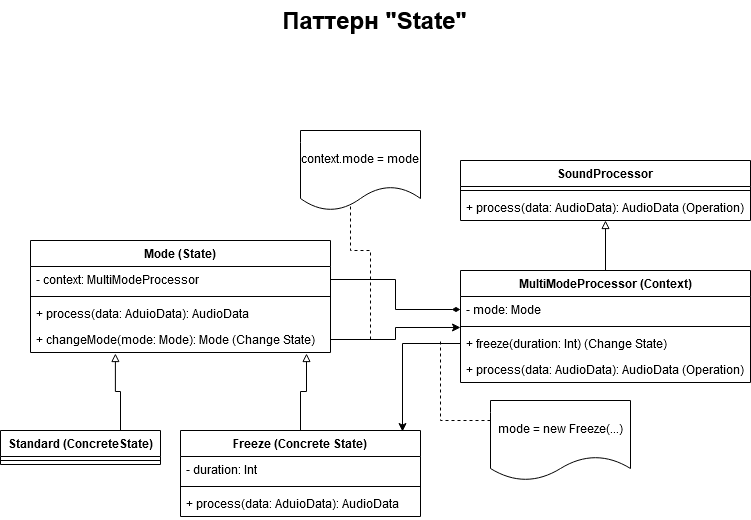

The diagram above was exported from draw.io. Its source (the exported page's mxGraphModel, read from the mxfile embedded in the PNG):
<mxGraphModel dx="1422" dy="1960" grid="1" gridSize="10" guides="1" tooltips="1" connect="1" arrows="1" fold="1" page="1" pageScale="1" pageWidth="827" pageHeight="1169" math="0" shadow="0">
  <root>
    <mxCell id="WIyWlLk6GJQsqaUBKTNV-0" />
    <mxCell id="WIyWlLk6GJQsqaUBKTNV-1" parent="WIyWlLk6GJQsqaUBKTNV-0" />
    <mxCell id="i1XA15ZSpXko2PR9-KBB-9" style="edgeStyle=orthogonalEdgeStyle;rounded=0;orthogonalLoop=1;jettySize=auto;html=1;exitX=0.5;exitY=0;exitDx=0;exitDy=0;entryX=0.5;entryY=1;entryDx=0;entryDy=0;endArrow=block;endFill=0;" edge="1" parent="WIyWlLk6GJQsqaUBKTNV-1" source="i1XA15ZSpXko2PR9-KBB-0" target="i1XA15ZSpXko2PR9-KBB-4">
      <mxGeometry relative="1" as="geometry" />
    </mxCell>
    <mxCell id="i1XA15ZSpXko2PR9-KBB-0" value="MultiModeProcessor (Context)" style="swimlane;fontStyle=1;align=center;verticalAlign=top;childLayout=stackLayout;horizontal=1;startSize=26;horizontalStack=0;resizeParent=1;resizeParentMax=0;resizeLast=0;collapsible=1;marginBottom=0;" vertex="1" parent="WIyWlLk6GJQsqaUBKTNV-1">
      <mxGeometry x="500" y="150" width="290" height="112" as="geometry" />
    </mxCell>
    <mxCell id="i1XA15ZSpXko2PR9-KBB-1" value="- mode: Mode" style="text;strokeColor=none;fillColor=none;align=left;verticalAlign=top;spacingLeft=4;spacingRight=4;overflow=hidden;rotatable=0;points=[[0,0.5],[1,0.5]];portConstraint=eastwest;" vertex="1" parent="i1XA15ZSpXko2PR9-KBB-0">
      <mxGeometry y="26" width="290" height="26" as="geometry" />
    </mxCell>
    <mxCell id="i1XA15ZSpXko2PR9-KBB-2" value="" style="line;strokeWidth=1;fillColor=none;align=left;verticalAlign=middle;spacingTop=-1;spacingLeft=3;spacingRight=3;rotatable=0;labelPosition=right;points=[];portConstraint=eastwest;" vertex="1" parent="i1XA15ZSpXko2PR9-KBB-0">
      <mxGeometry y="52" width="290" height="8" as="geometry" />
    </mxCell>
    <mxCell id="i1XA15ZSpXko2PR9-KBB-3" value="+ freeze(duration: Int) (Change State)" style="text;strokeColor=none;fillColor=none;align=left;verticalAlign=top;spacingLeft=4;spacingRight=4;overflow=hidden;rotatable=0;points=[[0,0.5],[1,0.5]];portConstraint=eastwest;" vertex="1" parent="i1XA15ZSpXko2PR9-KBB-0">
      <mxGeometry y="60" width="290" height="26" as="geometry" />
    </mxCell>
    <mxCell id="i1XA15ZSpXko2PR9-KBB-8" value="+ process(data: AudioData): AudioData (Operation)" style="text;strokeColor=none;fillColor=none;align=left;verticalAlign=top;spacingLeft=4;spacingRight=4;overflow=hidden;rotatable=0;points=[[0,0.5],[1,0.5]];portConstraint=eastwest;" vertex="1" parent="i1XA15ZSpXko2PR9-KBB-0">
      <mxGeometry y="86" width="290" height="26" as="geometry" />
    </mxCell>
    <mxCell id="i1XA15ZSpXko2PR9-KBB-4" value="SoundProcessor" style="swimlane;fontStyle=1;align=center;verticalAlign=top;childLayout=stackLayout;horizontal=1;startSize=26;horizontalStack=0;resizeParent=1;resizeParentMax=0;resizeLast=0;collapsible=1;marginBottom=0;" vertex="1" parent="WIyWlLk6GJQsqaUBKTNV-1">
      <mxGeometry x="500" y="40" width="290" height="60" as="geometry" />
    </mxCell>
    <mxCell id="i1XA15ZSpXko2PR9-KBB-6" value="" style="line;strokeWidth=1;fillColor=none;align=left;verticalAlign=middle;spacingTop=-1;spacingLeft=3;spacingRight=3;rotatable=0;labelPosition=right;points=[];portConstraint=eastwest;" vertex="1" parent="i1XA15ZSpXko2PR9-KBB-4">
      <mxGeometry y="26" width="290" height="8" as="geometry" />
    </mxCell>
    <mxCell id="i1XA15ZSpXko2PR9-KBB-7" value="+ process(data: AudioData): AudioData (Operation)" style="text;strokeColor=none;fillColor=none;align=left;verticalAlign=top;spacingLeft=4;spacingRight=4;overflow=hidden;rotatable=0;points=[[0,0.5],[1,0.5]];portConstraint=eastwest;" vertex="1" parent="i1XA15ZSpXko2PR9-KBB-4">
      <mxGeometry y="34" width="290" height="26" as="geometry" />
    </mxCell>
    <mxCell id="i1XA15ZSpXko2PR9-KBB-10" value="Mode (State)" style="swimlane;fontStyle=1;align=center;verticalAlign=top;childLayout=stackLayout;horizontal=1;startSize=26;horizontalStack=0;resizeParent=1;resizeParentMax=0;resizeLast=0;collapsible=1;marginBottom=0;" vertex="1" parent="WIyWlLk6GJQsqaUBKTNV-1">
      <mxGeometry x="70" y="120" width="300" height="112" as="geometry" />
    </mxCell>
    <mxCell id="i1XA15ZSpXko2PR9-KBB-11" value="- context: MultiModeProcessor" style="text;strokeColor=none;fillColor=none;align=left;verticalAlign=top;spacingLeft=4;spacingRight=4;overflow=hidden;rotatable=0;points=[[0,0.5],[1,0.5]];portConstraint=eastwest;" vertex="1" parent="i1XA15ZSpXko2PR9-KBB-10">
      <mxGeometry y="26" width="300" height="26" as="geometry" />
    </mxCell>
    <mxCell id="i1XA15ZSpXko2PR9-KBB-12" value="" style="line;strokeWidth=1;fillColor=none;align=left;verticalAlign=middle;spacingTop=-1;spacingLeft=3;spacingRight=3;rotatable=0;labelPosition=right;points=[];portConstraint=eastwest;" vertex="1" parent="i1XA15ZSpXko2PR9-KBB-10">
      <mxGeometry y="52" width="300" height="8" as="geometry" />
    </mxCell>
    <mxCell id="i1XA15ZSpXko2PR9-KBB-13" value="+ process(data: AduioData): AudioData" style="text;strokeColor=none;fillColor=none;align=left;verticalAlign=top;spacingLeft=4;spacingRight=4;overflow=hidden;rotatable=0;points=[[0,0.5],[1,0.5]];portConstraint=eastwest;" vertex="1" parent="i1XA15ZSpXko2PR9-KBB-10">
      <mxGeometry y="60" width="300" height="26" as="geometry" />
    </mxCell>
    <mxCell id="i1XA15ZSpXko2PR9-KBB-14" value="+ changeMode(mode: Mode): Mode (Change State)" style="text;strokeColor=none;fillColor=none;align=left;verticalAlign=top;spacingLeft=4;spacingRight=4;overflow=hidden;rotatable=0;points=[[0,0.5],[1,0.5]];portConstraint=eastwest;" vertex="1" parent="i1XA15ZSpXko2PR9-KBB-10">
      <mxGeometry y="86" width="300" height="26" as="geometry" />
    </mxCell>
    <mxCell id="i1XA15ZSpXko2PR9-KBB-30" style="edgeStyle=orthogonalEdgeStyle;rounded=0;orthogonalLoop=1;jettySize=auto;html=1;exitX=0.75;exitY=0;exitDx=0;exitDy=0;entryX=0.283;entryY=1.038;entryDx=0;entryDy=0;entryPerimeter=0;endArrow=block;endFill=0;" edge="1" parent="WIyWlLk6GJQsqaUBKTNV-1" source="i1XA15ZSpXko2PR9-KBB-21" target="i1XA15ZSpXko2PR9-KBB-14">
      <mxGeometry relative="1" as="geometry" />
    </mxCell>
    <mxCell id="i1XA15ZSpXko2PR9-KBB-21" value="Standard (ConcreteState)" style="swimlane;fontStyle=1;align=center;verticalAlign=top;childLayout=stackLayout;horizontal=1;startSize=26;horizontalStack=0;resizeParent=1;resizeParentMax=0;resizeLast=0;collapsible=1;marginBottom=0;" vertex="1" parent="WIyWlLk6GJQsqaUBKTNV-1">
      <mxGeometry x="40" y="310" width="160" height="34" as="geometry" />
    </mxCell>
    <mxCell id="i1XA15ZSpXko2PR9-KBB-23" value="" style="line;strokeWidth=1;fillColor=none;align=left;verticalAlign=middle;spacingTop=-1;spacingLeft=3;spacingRight=3;rotatable=0;labelPosition=right;points=[];portConstraint=eastwest;" vertex="1" parent="i1XA15ZSpXko2PR9-KBB-21">
      <mxGeometry y="26" width="160" height="8" as="geometry" />
    </mxCell>
    <mxCell id="i1XA15ZSpXko2PR9-KBB-31" style="edgeStyle=orthogonalEdgeStyle;rounded=0;orthogonalLoop=1;jettySize=auto;html=1;exitX=0.5;exitY=0;exitDx=0;exitDy=0;entryX=0.92;entryY=1.038;entryDx=0;entryDy=0;entryPerimeter=0;endArrow=block;endFill=0;" edge="1" parent="WIyWlLk6GJQsqaUBKTNV-1" source="i1XA15ZSpXko2PR9-KBB-25" target="i1XA15ZSpXko2PR9-KBB-14">
      <mxGeometry relative="1" as="geometry" />
    </mxCell>
    <mxCell id="i1XA15ZSpXko2PR9-KBB-25" value="Freeze (Concrete State)" style="swimlane;fontStyle=1;align=center;verticalAlign=top;childLayout=stackLayout;horizontal=1;startSize=26;horizontalStack=0;resizeParent=1;resizeParentMax=0;resizeLast=0;collapsible=1;marginBottom=0;" vertex="1" parent="WIyWlLk6GJQsqaUBKTNV-1">
      <mxGeometry x="220" y="310" width="240" height="86" as="geometry" />
    </mxCell>
    <mxCell id="i1XA15ZSpXko2PR9-KBB-26" value="- duration: Int" style="text;strokeColor=none;fillColor=none;align=left;verticalAlign=top;spacingLeft=4;spacingRight=4;overflow=hidden;rotatable=0;points=[[0,0.5],[1,0.5]];portConstraint=eastwest;" vertex="1" parent="i1XA15ZSpXko2PR9-KBB-25">
      <mxGeometry y="26" width="240" height="26" as="geometry" />
    </mxCell>
    <mxCell id="i1XA15ZSpXko2PR9-KBB-27" value="" style="line;strokeWidth=1;fillColor=none;align=left;verticalAlign=middle;spacingTop=-1;spacingLeft=3;spacingRight=3;rotatable=0;labelPosition=right;points=[];portConstraint=eastwest;" vertex="1" parent="i1XA15ZSpXko2PR9-KBB-25">
      <mxGeometry y="52" width="240" height="8" as="geometry" />
    </mxCell>
    <mxCell id="i1XA15ZSpXko2PR9-KBB-29" value="+ process(data: AduioData): AudioData" style="text;strokeColor=none;fillColor=none;align=left;verticalAlign=top;spacingLeft=4;spacingRight=4;overflow=hidden;rotatable=0;points=[[0,0.5],[1,0.5]];portConstraint=eastwest;" vertex="1" parent="i1XA15ZSpXko2PR9-KBB-25">
      <mxGeometry y="60" width="240" height="26" as="geometry" />
    </mxCell>
    <mxCell id="i1XA15ZSpXko2PR9-KBB-32" style="edgeStyle=orthogonalEdgeStyle;rounded=0;orthogonalLoop=1;jettySize=auto;html=1;exitX=0;exitY=0.5;exitDx=0;exitDy=0;entryX=1;entryY=0.5;entryDx=0;entryDy=0;endArrow=none;endFill=0;startArrow=diamondThin;startFill=1;" edge="1" parent="WIyWlLk6GJQsqaUBKTNV-1" source="i1XA15ZSpXko2PR9-KBB-1" target="i1XA15ZSpXko2PR9-KBB-11">
      <mxGeometry relative="1" as="geometry" />
    </mxCell>
    <mxCell id="i1XA15ZSpXko2PR9-KBB-33" style="edgeStyle=orthogonalEdgeStyle;rounded=0;orthogonalLoop=1;jettySize=auto;html=1;exitX=0;exitY=0.5;exitDx=0;exitDy=0;entryX=0.925;entryY=0.012;entryDx=0;entryDy=0;entryPerimeter=0;startArrow=none;startFill=0;endArrow=classic;endFill=1;" edge="1" parent="WIyWlLk6GJQsqaUBKTNV-1" source="i1XA15ZSpXko2PR9-KBB-3" target="i1XA15ZSpXko2PR9-KBB-25">
      <mxGeometry relative="1" as="geometry" />
    </mxCell>
    <mxCell id="i1XA15ZSpXko2PR9-KBB-34" style="edgeStyle=orthogonalEdgeStyle;rounded=0;orthogonalLoop=1;jettySize=auto;html=1;exitX=1;exitY=0.5;exitDx=0;exitDy=0;entryX=0;entryY=1.192;entryDx=0;entryDy=0;entryPerimeter=0;startArrow=none;startFill=0;endArrow=classic;endFill=1;" edge="1" parent="WIyWlLk6GJQsqaUBKTNV-1" source="i1XA15ZSpXko2PR9-KBB-14" target="i1XA15ZSpXko2PR9-KBB-1">
      <mxGeometry relative="1" as="geometry" />
    </mxCell>
    <mxCell id="i1XA15ZSpXko2PR9-KBB-36" style="edgeStyle=orthogonalEdgeStyle;rounded=0;orthogonalLoop=1;jettySize=auto;html=1;exitX=0;exitY=0.25;exitDx=0;exitDy=0;startArrow=none;startFill=0;endArrow=none;endFill=0;dashed=1;" edge="1" parent="WIyWlLk6GJQsqaUBKTNV-1" source="i1XA15ZSpXko2PR9-KBB-35">
      <mxGeometry relative="1" as="geometry">
        <mxPoint x="480" y="220" as="targetPoint" />
      </mxGeometry>
    </mxCell>
    <mxCell id="i1XA15ZSpXko2PR9-KBB-35" value="mode = new Freeze(...)" style="shape=document;whiteSpace=wrap;html=1;boundedLbl=1;" vertex="1" parent="WIyWlLk6GJQsqaUBKTNV-1">
      <mxGeometry x="530" y="280" width="140" height="80" as="geometry" />
    </mxCell>
    <mxCell id="i1XA15ZSpXko2PR9-KBB-38" style="edgeStyle=orthogonalEdgeStyle;rounded=0;orthogonalLoop=1;jettySize=auto;html=1;exitX=0;exitY=0.75;exitDx=0;exitDy=0;dashed=1;startArrow=none;startFill=0;endArrow=none;endFill=0;" edge="1" parent="WIyWlLk6GJQsqaUBKTNV-1" source="i1XA15ZSpXko2PR9-KBB-37">
      <mxGeometry relative="1" as="geometry">
        <mxPoint x="410" y="220" as="targetPoint" />
        <Array as="points">
          <mxPoint x="390" y="70" />
          <mxPoint x="390" y="130" />
          <mxPoint x="410" y="130" />
        </Array>
      </mxGeometry>
    </mxCell>
    <mxCell id="i1XA15ZSpXko2PR9-KBB-37" value="context.mode = mode" style="shape=document;whiteSpace=wrap;html=1;boundedLbl=1;" vertex="1" parent="WIyWlLk6GJQsqaUBKTNV-1">
      <mxGeometry x="340" y="10" width="120" height="80" as="geometry" />
    </mxCell>
    <mxCell id="i1XA15ZSpXko2PR9-KBB-39" value="Паттерн &quot;State&quot;" style="text;strokeColor=none;fillColor=none;html=1;fontSize=24;fontStyle=1;verticalAlign=middle;align=center;" vertex="1" parent="WIyWlLk6GJQsqaUBKTNV-1">
      <mxGeometry x="364" y="-120" width="100" height="40" as="geometry" />
    </mxCell>
  </root>
</mxGraphModel>